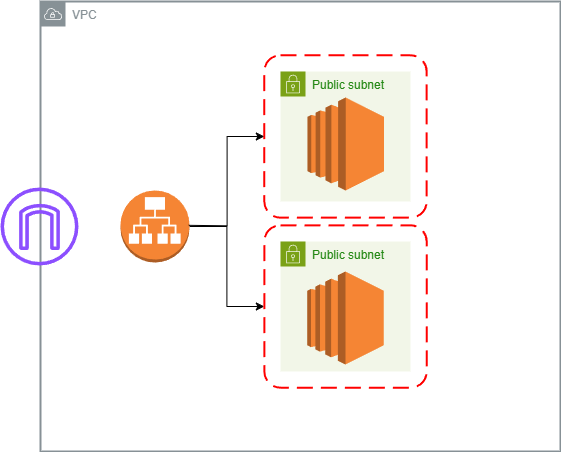

The diagram above was exported from draw.io. Its source (the exported page's mxGraphModel, read from the mxfile embedded in the PNG):
<mxGraphModel dx="1434" dy="772" grid="1" gridSize="10" guides="1" tooltips="1" connect="1" arrows="1" fold="1" page="1" pageScale="1" pageWidth="827" pageHeight="1169" math="0" shadow="0">
  <root>
    <mxCell id="0" />
    <mxCell id="1" parent="0" />
    <mxCell id="CVztF4_t71P0HSTHxm4N-1" value="VPC" style="sketch=0;outlineConnect=0;gradientColor=none;html=1;whiteSpace=wrap;fontSize=12;fontStyle=0;shape=mxgraph.aws4.group;grIcon=mxgraph.aws4.group_vpc;strokeColor=#879196;fillColor=default;verticalAlign=top;align=left;spacingLeft=30;fontColor=#879196;dashed=0;strokeWidth=2;" parent="1" vertex="1">
      <mxGeometry x="160" y="160" width="520" height="450" as="geometry" />
    </mxCell>
    <mxCell id="CVztF4_t71P0HSTHxm4N-3" value="" style="sketch=0;outlineConnect=0;fontColor=#232F3E;gradientColor=none;fillColor=#8C4FFF;strokeColor=none;dashed=0;verticalLabelPosition=bottom;verticalAlign=top;align=center;html=1;fontSize=12;fontStyle=0;aspect=fixed;pointerEvents=1;shape=mxgraph.aws4.internet_gateway;" parent="1" vertex="1">
      <mxGeometry x="120" y="346" width="78" height="78" as="geometry" />
    </mxCell>
    <mxCell id="CVztF4_t71P0HSTHxm4N-18" value="" style="edgeStyle=orthogonalEdgeStyle;rounded=0;orthogonalLoop=1;jettySize=auto;html=1;" parent="1" source="CVztF4_t71P0HSTHxm4N-4" target="CVztF4_t71P0HSTHxm4N-13" edge="1">
      <mxGeometry relative="1" as="geometry" />
    </mxCell>
    <mxCell id="CVztF4_t71P0HSTHxm4N-4" value="" style="outlineConnect=0;dashed=0;verticalLabelPosition=bottom;verticalAlign=top;align=center;html=1;shape=mxgraph.aws3.application_load_balancer;fillColor=#F58534;gradientColor=none;" parent="1" vertex="1">
      <mxGeometry x="240" y="349" width="69" height="72" as="geometry" />
    </mxCell>
    <mxCell id="CVztF4_t71P0HSTHxm4N-6" value="Public subnet" style="points=[[0,0],[0.25,0],[0.5,0],[0.75,0],[1,0],[1,0.25],[1,0.5],[1,0.75],[1,1],[0.75,1],[0.5,1],[0.25,1],[0,1],[0,0.75],[0,0.5],[0,0.25]];outlineConnect=0;gradientColor=none;html=1;whiteSpace=wrap;fontSize=12;fontStyle=0;container=1;pointerEvents=0;collapsible=0;recursiveResize=0;shape=mxgraph.aws4.group;grIcon=mxgraph.aws4.group_security_group;grStroke=0;strokeColor=#7AA116;fillColor=#F2F6E8;verticalAlign=top;align=left;spacingLeft=30;fontColor=#248814;dashed=0;" parent="1" vertex="1">
      <mxGeometry x="400" y="400" width="130" height="130" as="geometry" />
    </mxCell>
    <mxCell id="CVztF4_t71P0HSTHxm4N-9" value="" style="outlineConnect=0;dashed=0;verticalLabelPosition=bottom;verticalAlign=top;align=center;html=1;shape=mxgraph.aws3.ec2;fillColor=#F58534;gradientColor=none;" parent="CVztF4_t71P0HSTHxm4N-6" vertex="1">
      <mxGeometry x="26.75" y="30" width="76.5" height="93" as="geometry" />
    </mxCell>
    <mxCell id="CVztF4_t71P0HSTHxm4N-7" value="Public subnet" style="points=[[0,0],[0.25,0],[0.5,0],[0.75,0],[1,0],[1,0.25],[1,0.5],[1,0.75],[1,1],[0.75,1],[0.5,1],[0.25,1],[0,1],[0,0.75],[0,0.5],[0,0.25]];outlineConnect=0;gradientColor=none;html=1;whiteSpace=wrap;fontSize=12;fontStyle=0;container=1;pointerEvents=0;collapsible=0;recursiveResize=0;shape=mxgraph.aws4.group;grIcon=mxgraph.aws4.group_security_group;grStroke=0;strokeColor=#7AA116;fillColor=#F2F6E8;verticalAlign=top;align=left;spacingLeft=30;fontColor=#248814;dashed=0;" parent="1" vertex="1">
      <mxGeometry x="400" y="230" width="130" height="130" as="geometry" />
    </mxCell>
    <mxCell id="CVztF4_t71P0HSTHxm4N-8" value="" style="outlineConnect=0;dashed=0;verticalLabelPosition=bottom;verticalAlign=top;align=center;html=1;shape=mxgraph.aws3.ec2;fillColor=#F58534;gradientColor=none;" parent="CVztF4_t71P0HSTHxm4N-7" vertex="1">
      <mxGeometry x="27" y="26" width="76.5" height="93" as="geometry" />
    </mxCell>
    <mxCell id="CVztF4_t71P0HSTHxm4N-11" value="" style="rounded=1;arcSize=10;dashed=1;strokeColor=#ff0000;fillColor=none;gradientColor=none;dashPattern=8 4;strokeWidth=2;absoluteArcSize=0;imageWidth=24;imageHeight=24;" parent="1" vertex="1">
      <mxGeometry x="383.81" y="213.81" width="162.37" height="162.37" as="geometry" />
    </mxCell>
    <mxCell id="CVztF4_t71P0HSTHxm4N-13" value="" style="rounded=1;arcSize=10;dashed=1;strokeColor=#ff0000;fillColor=none;gradientColor=none;dashPattern=8 4;strokeWidth=2;absoluteArcSize=0;imageWidth=24;imageHeight=24;" parent="1" vertex="1">
      <mxGeometry x="383.82" y="383.82" width="162.37" height="162.37" as="geometry" />
    </mxCell>
    <mxCell id="CVztF4_t71P0HSTHxm4N-19" value="" style="edgeStyle=orthogonalEdgeStyle;rounded=0;orthogonalLoop=1;jettySize=auto;html=1;entryX=0;entryY=0.5;entryDx=0;entryDy=0;" parent="1" target="CVztF4_t71P0HSTHxm4N-11" edge="1">
      <mxGeometry relative="1" as="geometry">
        <mxPoint x="308.31" y="383.82" as="sourcePoint" />
        <mxPoint x="383.31" y="463.82" as="targetPoint" />
      </mxGeometry>
    </mxCell>
  </root>
</mxGraphModel>